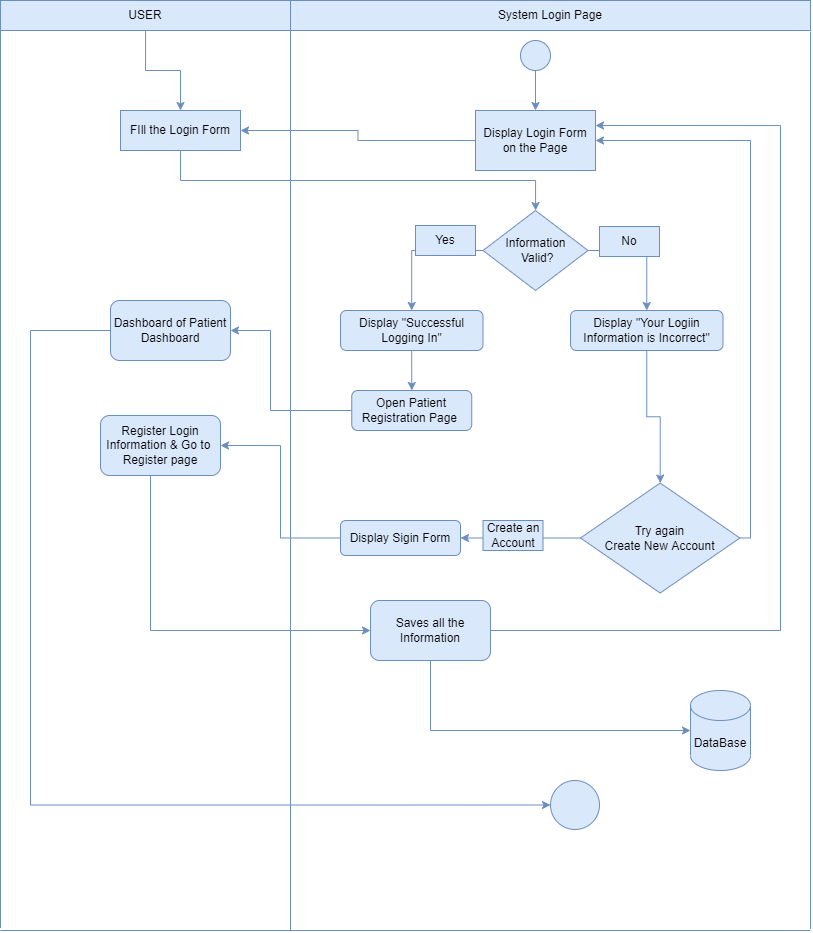

The diagram above was exported from draw.io. Its source (the exported page's mxGraphModel, read from the mxfile embedded in the PNG):
<mxGraphModel dx="1896" dy="972" grid="1" gridSize="10" guides="1" tooltips="1" connect="1" arrows="1" fold="1" page="1" pageScale="1" pageWidth="850" pageHeight="1100" math="0" shadow="0">
  <root>
    <mxCell id="0" />
    <mxCell id="1" parent="0" />
    <mxCell id="V8ltOoEXpUGAlFCsuPiL-3" style="edgeStyle=orthogonalEdgeStyle;rounded=0;orthogonalLoop=1;jettySize=auto;html=1;fillColor=#dae8fc;strokeColor=#6c8ebf;" edge="1" parent="1" source="V8ltOoEXpUGAlFCsuPiL-1" target="V8ltOoEXpUGAlFCsuPiL-4">
      <mxGeometry relative="1" as="geometry">
        <mxPoint x="210" y="180" as="targetPoint" />
      </mxGeometry>
    </mxCell>
    <mxCell id="V8ltOoEXpUGAlFCsuPiL-1" value="USER" style="rounded=0;whiteSpace=wrap;html=1;fillColor=#dae8fc;strokeColor=#6c8ebf;" vertex="1" parent="1">
      <mxGeometry x="30" y="70" width="290" height="30" as="geometry" />
    </mxCell>
    <mxCell id="V8ltOoEXpUGAlFCsuPiL-2" value="System Login Page" style="rounded=0;whiteSpace=wrap;html=1;fillColor=#dae8fc;strokeColor=#6c8ebf;" vertex="1" parent="1">
      <mxGeometry x="320" y="70" width="520" height="30" as="geometry" />
    </mxCell>
    <mxCell id="V8ltOoEXpUGAlFCsuPiL-47" style="edgeStyle=orthogonalEdgeStyle;rounded=0;orthogonalLoop=1;jettySize=auto;html=1;fontColor=#000000;fillColor=#dae8fc;strokeColor=#6c8ebf;" edge="1" parent="1" source="V8ltOoEXpUGAlFCsuPiL-4" target="V8ltOoEXpUGAlFCsuPiL-11">
      <mxGeometry relative="1" as="geometry">
        <Array as="points">
          <mxPoint x="210" y="250" />
          <mxPoint x="565" y="250" />
        </Array>
      </mxGeometry>
    </mxCell>
    <mxCell id="V8ltOoEXpUGAlFCsuPiL-4" value="FIll the Login Form" style="rounded=0;whiteSpace=wrap;html=1;fillColor=#dae8fc;strokeColor=#6c8ebf;" vertex="1" parent="1">
      <mxGeometry x="150" y="180" width="120" height="40" as="geometry" />
    </mxCell>
    <mxCell id="V8ltOoEXpUGAlFCsuPiL-7" value="" style="edgeStyle=orthogonalEdgeStyle;rounded=0;orthogonalLoop=1;jettySize=auto;html=1;fillColor=#dae8fc;strokeColor=#6c8ebf;" edge="1" parent="1" source="V8ltOoEXpUGAlFCsuPiL-5" target="V8ltOoEXpUGAlFCsuPiL-6">
      <mxGeometry relative="1" as="geometry" />
    </mxCell>
    <mxCell id="V8ltOoEXpUGAlFCsuPiL-5" value="" style="ellipse;whiteSpace=wrap;html=1;aspect=fixed;fillColor=#dae8fc;strokeColor=#6c8ebf;" vertex="1" parent="1">
      <mxGeometry x="550" y="110" width="30" height="30" as="geometry" />
    </mxCell>
    <mxCell id="V8ltOoEXpUGAlFCsuPiL-45" style="edgeStyle=orthogonalEdgeStyle;rounded=0;orthogonalLoop=1;jettySize=auto;html=1;entryX=1;entryY=0.5;entryDx=0;entryDy=0;fontColor=#000000;fillColor=#dae8fc;strokeColor=#6c8ebf;" edge="1" parent="1" source="V8ltOoEXpUGAlFCsuPiL-6" target="V8ltOoEXpUGAlFCsuPiL-4">
      <mxGeometry relative="1" as="geometry" />
    </mxCell>
    <mxCell id="V8ltOoEXpUGAlFCsuPiL-6" value="Display Login Form on the Page" style="whiteSpace=wrap;html=1;fillColor=#dae8fc;strokeColor=#6c8ebf;" vertex="1" parent="1">
      <mxGeometry x="505" y="180" width="120" height="60" as="geometry" />
    </mxCell>
    <mxCell id="V8ltOoEXpUGAlFCsuPiL-12" style="edgeStyle=orthogonalEdgeStyle;rounded=0;orthogonalLoop=1;jettySize=auto;html=1;fontColor=#000000;exitX=0;exitY=0.5;exitDx=0;exitDy=0;fillColor=#dae8fc;strokeColor=#6c8ebf;" edge="1" parent="1" source="V8ltOoEXpUGAlFCsuPiL-11" target="V8ltOoEXpUGAlFCsuPiL-13">
      <mxGeometry relative="1" as="geometry">
        <mxPoint x="480" y="400" as="targetPoint" />
      </mxGeometry>
    </mxCell>
    <mxCell id="V8ltOoEXpUGAlFCsuPiL-11" value="Information&lt;br&gt;&amp;nbsp;Valid?" style="rhombus;whiteSpace=wrap;html=1;fillColor=#dae8fc;strokeColor=#6c8ebf;" vertex="1" parent="1">
      <mxGeometry x="512.5" y="280" width="105" height="80" as="geometry" />
    </mxCell>
    <mxCell id="V8ltOoEXpUGAlFCsuPiL-31" style="edgeStyle=orthogonalEdgeStyle;rounded=0;orthogonalLoop=1;jettySize=auto;html=1;fontColor=#000000;fillColor=#dae8fc;strokeColor=#6c8ebf;" edge="1" parent="1" source="V8ltOoEXpUGAlFCsuPiL-13" target="V8ltOoEXpUGAlFCsuPiL-32">
      <mxGeometry relative="1" as="geometry">
        <mxPoint x="441.25" y="490" as="targetPoint" />
      </mxGeometry>
    </mxCell>
    <mxCell id="V8ltOoEXpUGAlFCsuPiL-13" value="Display &quot;Successful Logging In&quot;" style="rounded=1;whiteSpace=wrap;html=1;fillColor=#dae8fc;strokeColor=#6c8ebf;" vertex="1" parent="1">
      <mxGeometry x="370" y="380" width="142.5" height="40" as="geometry" />
    </mxCell>
    <mxCell id="V8ltOoEXpUGAlFCsuPiL-14" style="edgeStyle=orthogonalEdgeStyle;rounded=0;orthogonalLoop=1;jettySize=auto;html=1;fontColor=#000000;entryX=0.5;entryY=0;entryDx=0;entryDy=0;exitX=1;exitY=0.5;exitDx=0;exitDy=0;fillColor=#dae8fc;strokeColor=#6c8ebf;" edge="1" parent="1" source="V8ltOoEXpUGAlFCsuPiL-11" target="V8ltOoEXpUGAlFCsuPiL-15">
      <mxGeometry relative="1" as="geometry" />
    </mxCell>
    <mxCell id="V8ltOoEXpUGAlFCsuPiL-16" style="edgeStyle=orthogonalEdgeStyle;rounded=0;orthogonalLoop=1;jettySize=auto;html=1;fontColor=#000000;fillColor=#dae8fc;strokeColor=#6c8ebf;" edge="1" parent="1" source="V8ltOoEXpUGAlFCsuPiL-15" target="V8ltOoEXpUGAlFCsuPiL-17">
      <mxGeometry relative="1" as="geometry">
        <mxPoint x="676.25" y="490" as="targetPoint" />
      </mxGeometry>
    </mxCell>
    <mxCell id="V8ltOoEXpUGAlFCsuPiL-15" value="Display &quot;Your Logiin Information is Incorrect&quot;" style="rounded=1;whiteSpace=wrap;html=1;fillColor=#dae8fc;strokeColor=#6c8ebf;" vertex="1" parent="1">
      <mxGeometry x="600" y="380" width="152.5" height="40" as="geometry" />
    </mxCell>
    <mxCell id="V8ltOoEXpUGAlFCsuPiL-18" style="edgeStyle=orthogonalEdgeStyle;rounded=0;orthogonalLoop=1;jettySize=auto;html=1;entryX=1;entryY=0.5;entryDx=0;entryDy=0;fontColor=#000000;fillColor=#dae8fc;strokeColor=#6c8ebf;" edge="1" parent="1" source="V8ltOoEXpUGAlFCsuPiL-17" target="V8ltOoEXpUGAlFCsuPiL-6">
      <mxGeometry relative="1" as="geometry">
        <Array as="points">
          <mxPoint x="780" y="607" />
          <mxPoint x="780" y="210" />
        </Array>
      </mxGeometry>
    </mxCell>
    <mxCell id="V8ltOoEXpUGAlFCsuPiL-19" style="edgeStyle=orthogonalEdgeStyle;rounded=0;orthogonalLoop=1;jettySize=auto;html=1;fontColor=#000000;fillColor=#dae8fc;strokeColor=#6c8ebf;" edge="1" parent="1" source="V8ltOoEXpUGAlFCsuPiL-17" target="V8ltOoEXpUGAlFCsuPiL-20">
      <mxGeometry relative="1" as="geometry">
        <mxPoint x="510" y="515" as="targetPoint" />
      </mxGeometry>
    </mxCell>
    <mxCell id="V8ltOoEXpUGAlFCsuPiL-17" value="Try again&lt;br&gt;Create New Account" style="rhombus;whiteSpace=wrap;html=1;fillColor=#dae8fc;strokeColor=#6c8ebf;" vertex="1" parent="1">
      <mxGeometry x="610" y="552.5" width="159.37" height="110" as="geometry" />
    </mxCell>
    <mxCell id="V8ltOoEXpUGAlFCsuPiL-28" style="edgeStyle=orthogonalEdgeStyle;rounded=0;orthogonalLoop=1;jettySize=auto;html=1;fontColor=#000000;entryX=1;entryY=0.5;entryDx=0;entryDy=0;fillColor=#dae8fc;strokeColor=#6c8ebf;" edge="1" parent="1" source="V8ltOoEXpUGAlFCsuPiL-20" target="V8ltOoEXpUGAlFCsuPiL-29">
      <mxGeometry relative="1" as="geometry">
        <mxPoint x="250" y="515" as="targetPoint" />
      </mxGeometry>
    </mxCell>
    <mxCell id="V8ltOoEXpUGAlFCsuPiL-20" value="Display Sigin Form" style="rounded=1;whiteSpace=wrap;html=1;fillColor=#dae8fc;strokeColor=#6c8ebf;" vertex="1" parent="1">
      <mxGeometry x="370" y="590" width="120" height="35" as="geometry" />
    </mxCell>
    <mxCell id="V8ltOoEXpUGAlFCsuPiL-21" value="Create an Account" style="text;html=1;strokeColor=#6c8ebf;fillColor=#dae8fc;align=center;verticalAlign=middle;whiteSpace=wrap;rounded=0;" vertex="1" parent="1">
      <mxGeometry x="512.5" y="590" width="60" height="30" as="geometry" />
    </mxCell>
    <mxCell id="V8ltOoEXpUGAlFCsuPiL-22" value="" style="endArrow=none;html=1;rounded=0;fontColor=#000000;entryX=0;entryY=0.75;entryDx=0;entryDy=0;fillColor=#dae8fc;strokeColor=#6c8ebf;" edge="1" parent="1" target="V8ltOoEXpUGAlFCsuPiL-2">
      <mxGeometry width="50" height="50" relative="1" as="geometry">
        <mxPoint x="320" y="1000" as="sourcePoint" />
        <mxPoint x="480" y="460" as="targetPoint" />
      </mxGeometry>
    </mxCell>
    <mxCell id="V8ltOoEXpUGAlFCsuPiL-25" style="edgeStyle=orthogonalEdgeStyle;rounded=0;orthogonalLoop=1;jettySize=auto;html=1;fontColor=#000000;entryX=0;entryY=0.5;entryDx=0;entryDy=0;fillColor=#dae8fc;strokeColor=#6c8ebf;" edge="1" parent="1" source="V8ltOoEXpUGAlFCsuPiL-24" target="V8ltOoEXpUGAlFCsuPiL-27">
      <mxGeometry relative="1" as="geometry">
        <mxPoint x="570" y="805" as="targetPoint" />
        <Array as="points">
          <mxPoint x="60" y="400" />
          <mxPoint x="60" y="874" />
        </Array>
      </mxGeometry>
    </mxCell>
    <mxCell id="V8ltOoEXpUGAlFCsuPiL-24" value="Dashboard of Patient Dashboard" style="rounded=1;whiteSpace=wrap;html=1;fillColor=#dae8fc;strokeColor=#6c8ebf;" vertex="1" parent="1">
      <mxGeometry x="140" y="370" width="120" height="60" as="geometry" />
    </mxCell>
    <mxCell id="V8ltOoEXpUGAlFCsuPiL-26" value="" style="ellipse;whiteSpace=wrap;html=1;aspect=fixed;fillColor=#dae8fc;strokeColor=#6c8ebf;" vertex="1" parent="1">
      <mxGeometry x="589.5" y="859.5" width="30" height="30" as="geometry" />
    </mxCell>
    <mxCell id="V8ltOoEXpUGAlFCsuPiL-27" value="" style="ellipse;whiteSpace=wrap;html=1;aspect=fixed;fillColor=#dae8fc;strokeColor=#6c8ebf;" vertex="1" parent="1">
      <mxGeometry x="580" y="850" width="49" height="49" as="geometry" />
    </mxCell>
    <mxCell id="V8ltOoEXpUGAlFCsuPiL-34" style="edgeStyle=orthogonalEdgeStyle;rounded=0;orthogonalLoop=1;jettySize=auto;html=1;fontColor=#000000;fillColor=#dae8fc;strokeColor=#6c8ebf;" edge="1" parent="1" source="V8ltOoEXpUGAlFCsuPiL-29" target="V8ltOoEXpUGAlFCsuPiL-35">
      <mxGeometry relative="1" as="geometry">
        <mxPoint x="460" y="700" as="targetPoint" />
        <Array as="points">
          <mxPoint x="180" y="700" />
        </Array>
      </mxGeometry>
    </mxCell>
    <mxCell id="V8ltOoEXpUGAlFCsuPiL-29" value="Register Login Information &amp;amp; Go to&amp;nbsp;&lt;br&gt;Register page" style="rounded=1;whiteSpace=wrap;html=1;fillColor=#dae8fc;strokeColor=#6c8ebf;" vertex="1" parent="1">
      <mxGeometry x="130" y="485" width="120" height="60" as="geometry" />
    </mxCell>
    <mxCell id="V8ltOoEXpUGAlFCsuPiL-33" style="edgeStyle=orthogonalEdgeStyle;rounded=0;orthogonalLoop=1;jettySize=auto;html=1;entryX=1;entryY=0.5;entryDx=0;entryDy=0;fontColor=#000000;fillColor=#dae8fc;strokeColor=#6c8ebf;" edge="1" parent="1" source="V8ltOoEXpUGAlFCsuPiL-32" target="V8ltOoEXpUGAlFCsuPiL-24">
      <mxGeometry relative="1" as="geometry">
        <Array as="points">
          <mxPoint x="300" y="480" />
          <mxPoint x="300" y="400" />
        </Array>
      </mxGeometry>
    </mxCell>
    <mxCell id="V8ltOoEXpUGAlFCsuPiL-32" value="Open Patient Registration Page&amp;nbsp;" style="rounded=1;whiteSpace=wrap;html=1;fillColor=#dae8fc;strokeColor=#6c8ebf;" vertex="1" parent="1">
      <mxGeometry x="381.25" y="460" width="120" height="40" as="geometry" />
    </mxCell>
    <mxCell id="V8ltOoEXpUGAlFCsuPiL-36" style="edgeStyle=orthogonalEdgeStyle;rounded=0;orthogonalLoop=1;jettySize=auto;html=1;fontColor=#000000;exitX=0.5;exitY=1;exitDx=0;exitDy=0;entryX=0;entryY=0.5;entryDx=0;entryDy=0;entryPerimeter=0;fillColor=#dae8fc;strokeColor=#6c8ebf;" edge="1" parent="1" source="V8ltOoEXpUGAlFCsuPiL-35" target="V8ltOoEXpUGAlFCsuPiL-37">
      <mxGeometry relative="1" as="geometry">
        <mxPoint x="740" y="750" as="targetPoint" />
      </mxGeometry>
    </mxCell>
    <mxCell id="V8ltOoEXpUGAlFCsuPiL-38" style="edgeStyle=orthogonalEdgeStyle;rounded=0;orthogonalLoop=1;jettySize=auto;html=1;entryX=1;entryY=0.25;entryDx=0;entryDy=0;fontColor=#000000;fillColor=#dae8fc;strokeColor=#6c8ebf;" edge="1" parent="1" source="V8ltOoEXpUGAlFCsuPiL-35" target="V8ltOoEXpUGAlFCsuPiL-6">
      <mxGeometry relative="1" as="geometry">
        <Array as="points">
          <mxPoint x="810" y="700" />
          <mxPoint x="810" y="195" />
        </Array>
      </mxGeometry>
    </mxCell>
    <mxCell id="V8ltOoEXpUGAlFCsuPiL-35" value="Saves all the Information" style="rounded=1;whiteSpace=wrap;html=1;fillColor=#dae8fc;strokeColor=#6c8ebf;" vertex="1" parent="1">
      <mxGeometry x="400" y="670" width="120" height="60" as="geometry" />
    </mxCell>
    <mxCell id="V8ltOoEXpUGAlFCsuPiL-37" value="DataBase" style="shape=cylinder3;whiteSpace=wrap;html=1;boundedLbl=1;backgroundOutline=1;size=15;fillColor=#dae8fc;strokeColor=#6c8ebf;" vertex="1" parent="1">
      <mxGeometry x="720" y="760" width="60" height="80" as="geometry" />
    </mxCell>
    <mxCell id="V8ltOoEXpUGAlFCsuPiL-39" value="" style="endArrow=none;html=1;rounded=0;fontColor=#000000;entryX=0;entryY=0.75;entryDx=0;entryDy=0;fillColor=#dae8fc;strokeColor=#6c8ebf;" edge="1" parent="1">
      <mxGeometry width="50" height="50" relative="1" as="geometry">
        <mxPoint x="30" y="997.5" as="sourcePoint" />
        <mxPoint x="30" y="100" as="targetPoint" />
      </mxGeometry>
    </mxCell>
    <mxCell id="V8ltOoEXpUGAlFCsuPiL-40" value="" style="endArrow=none;html=1;rounded=0;fontColor=#000000;entryX=0;entryY=0.75;entryDx=0;entryDy=0;fillColor=#dae8fc;strokeColor=#6c8ebf;" edge="1" parent="1">
      <mxGeometry width="50" height="50" relative="1" as="geometry">
        <mxPoint x="840" y="998.5" as="sourcePoint" />
        <mxPoint x="840" y="101" as="targetPoint" />
      </mxGeometry>
    </mxCell>
    <mxCell id="V8ltOoEXpUGAlFCsuPiL-42" value="" style="endArrow=none;html=1;rounded=0;fontColor=#000000;fillColor=#dae8fc;strokeColor=#6c8ebf;" edge="1" parent="1">
      <mxGeometry width="50" height="50" relative="1" as="geometry">
        <mxPoint x="30" y="1000" as="sourcePoint" />
        <mxPoint x="840" y="1000" as="targetPoint" />
      </mxGeometry>
    </mxCell>
    <mxCell id="V8ltOoEXpUGAlFCsuPiL-43" value="Yes" style="text;html=1;strokeColor=#6c8ebf;fillColor=#dae8fc;align=center;verticalAlign=middle;whiteSpace=wrap;rounded=0;" vertex="1" parent="1">
      <mxGeometry x="445" y="295" width="60" height="30" as="geometry" />
    </mxCell>
    <mxCell id="V8ltOoEXpUGAlFCsuPiL-44" value="No" style="text;html=1;strokeColor=#6c8ebf;fillColor=#dae8fc;align=center;verticalAlign=middle;whiteSpace=wrap;rounded=0;" vertex="1" parent="1">
      <mxGeometry x="629" y="296" width="60" height="30" as="geometry" />
    </mxCell>
  </root>
</mxGraphModel>